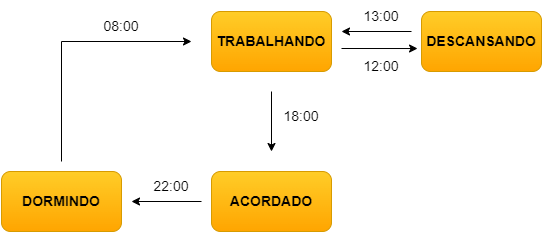

The diagram above was exported from draw.io. Its source (the exported page's mxGraphModel, read from the mxfile embedded in the PNG):
<mxGraphModel dx="868" dy="482" grid="1" gridSize="10" guides="1" tooltips="1" connect="1" arrows="1" fold="1" page="1" pageScale="1" pageWidth="827" pageHeight="1169" math="0" shadow="0">
  <root>
    <mxCell id="0" />
    <mxCell id="1" parent="0" />
    <mxCell id="REjIbB3UDurPGvn4zarw-1" value="TRABALHANDO" style="rounded=1;whiteSpace=wrap;html=1;fillColor=#ffcd28;strokeColor=#d79b00;gradientColor=#ffa500;fontStyle=1;fontSize=14;" vertex="1" parent="1">
      <mxGeometry x="250" y="200" width="120" height="60" as="geometry" />
    </mxCell>
    <mxCell id="REjIbB3UDurPGvn4zarw-2" value="DESCANSANDO" style="rounded=1;whiteSpace=wrap;html=1;fillColor=#ffcd28;strokeColor=#d79b00;gradientColor=#ffa500;fontStyle=1;fontSize=14;" vertex="1" parent="1">
      <mxGeometry x="460" y="200" width="120" height="60" as="geometry" />
    </mxCell>
    <mxCell id="REjIbB3UDurPGvn4zarw-3" value="DORMINDO" style="rounded=1;whiteSpace=wrap;html=1;fillColor=#ffcd28;strokeColor=#d79b00;gradientColor=#ffa500;fontStyle=1;fontSize=14;" vertex="1" parent="1">
      <mxGeometry x="40" y="360" width="120" height="60" as="geometry" />
    </mxCell>
    <mxCell id="REjIbB3UDurPGvn4zarw-4" value="ACORDADO" style="rounded=1;whiteSpace=wrap;html=1;fillColor=#ffcd28;strokeColor=#d79b00;gradientColor=#ffa500;fontStyle=1;fontSize=14;" vertex="1" parent="1">
      <mxGeometry x="250" y="360" width="120" height="60" as="geometry" />
    </mxCell>
    <mxCell id="REjIbB3UDurPGvn4zarw-5" value="" style="endArrow=classic;html=1;rounded=0;fontSize=14;entryX=-0.033;entryY=0.617;entryDx=0;entryDy=0;entryPerimeter=0;" edge="1" parent="1" target="REjIbB3UDurPGvn4zarw-2">
      <mxGeometry width="50" height="50" relative="1" as="geometry">
        <mxPoint x="380" y="237" as="sourcePoint" />
        <mxPoint x="440" y="230" as="targetPoint" />
      </mxGeometry>
    </mxCell>
    <mxCell id="REjIbB3UDurPGvn4zarw-6" value="" style="endArrow=classic;html=1;rounded=0;fontSize=14;" edge="1" parent="1">
      <mxGeometry width="50" height="50" relative="1" as="geometry">
        <mxPoint x="450" y="220" as="sourcePoint" />
        <mxPoint x="380" y="220" as="targetPoint" />
      </mxGeometry>
    </mxCell>
    <mxCell id="REjIbB3UDurPGvn4zarw-7" value="" style="endArrow=classic;html=1;rounded=0;fontSize=14;" edge="1" parent="1">
      <mxGeometry width="50" height="50" relative="1" as="geometry">
        <mxPoint x="310" y="280" as="sourcePoint" />
        <mxPoint x="310" y="340" as="targetPoint" />
      </mxGeometry>
    </mxCell>
    <mxCell id="REjIbB3UDurPGvn4zarw-8" value="" style="endArrow=classic;html=1;rounded=0;fontSize=14;" edge="1" parent="1">
      <mxGeometry width="50" height="50" relative="1" as="geometry">
        <mxPoint x="240" y="390" as="sourcePoint" />
        <mxPoint x="170" y="390" as="targetPoint" />
      </mxGeometry>
    </mxCell>
    <mxCell id="REjIbB3UDurPGvn4zarw-10" value="" style="endArrow=classic;html=1;rounded=0;fontSize=14;" edge="1" parent="1">
      <mxGeometry width="50" height="50" relative="1" as="geometry">
        <mxPoint x="100" y="230" as="sourcePoint" />
        <mxPoint x="230" y="230" as="targetPoint" />
      </mxGeometry>
    </mxCell>
    <mxCell id="REjIbB3UDurPGvn4zarw-11" value="" style="endArrow=none;html=1;rounded=0;fontSize=14;" edge="1" parent="1">
      <mxGeometry width="50" height="50" relative="1" as="geometry">
        <mxPoint x="100" y="350" as="sourcePoint" />
        <mxPoint x="100" y="230" as="targetPoint" />
      </mxGeometry>
    </mxCell>
    <mxCell id="REjIbB3UDurPGvn4zarw-13" value="08:00" style="text;html=1;strokeColor=none;fillColor=none;align=center;verticalAlign=middle;whiteSpace=wrap;rounded=0;fontSize=14;" vertex="1" parent="1">
      <mxGeometry x="130" y="200" width="60" height="30" as="geometry" />
    </mxCell>
    <mxCell id="REjIbB3UDurPGvn4zarw-14" value="12:00" style="text;html=1;strokeColor=none;fillColor=none;align=center;verticalAlign=middle;whiteSpace=wrap;rounded=0;fontSize=14;" vertex="1" parent="1">
      <mxGeometry x="390" y="240" width="60" height="30" as="geometry" />
    </mxCell>
    <mxCell id="REjIbB3UDurPGvn4zarw-15" value="13:00" style="text;html=1;strokeColor=none;fillColor=none;align=center;verticalAlign=middle;whiteSpace=wrap;rounded=0;fontSize=14;" vertex="1" parent="1">
      <mxGeometry x="390" y="190" width="60" height="30" as="geometry" />
    </mxCell>
    <mxCell id="REjIbB3UDurPGvn4zarw-16" value="18:00" style="text;html=1;strokeColor=none;fillColor=none;align=center;verticalAlign=middle;whiteSpace=wrap;rounded=0;fontSize=14;" vertex="1" parent="1">
      <mxGeometry x="310" y="290" width="60" height="30" as="geometry" />
    </mxCell>
    <mxCell id="REjIbB3UDurPGvn4zarw-17" value="22:00" style="text;html=1;strokeColor=none;fillColor=none;align=center;verticalAlign=middle;whiteSpace=wrap;rounded=0;fontSize=14;" vertex="1" parent="1">
      <mxGeometry x="180" y="360" width="60" height="30" as="geometry" />
    </mxCell>
  </root>
</mxGraphModel>